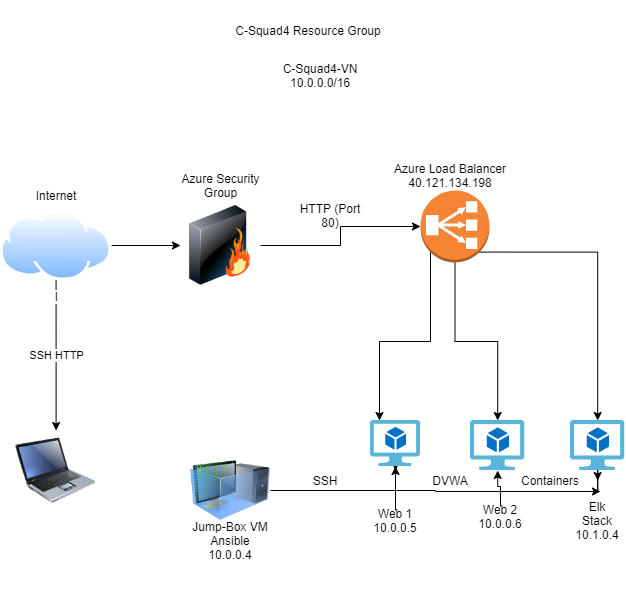

The diagram above was exported from draw.io. Its source (the exported page's mxGraphModel, read from the mxfile embedded in the PNG):
<mxGraphModel dx="1102" dy="614" grid="1" gridSize="10" guides="1" tooltips="1" connect="1" arrows="1" fold="1" page="1" pageScale="1" pageWidth="850" pageHeight="1100" math="0" shadow="0">
  <root>
    <mxCell id="0" />
    <mxCell id="1" parent="0" />
    <mxCell id="fcVTSGSTz0efReq040GM-9" value="SSH HTTP" style="edgeStyle=orthogonalEdgeStyle;rounded=0;orthogonalLoop=1;jettySize=auto;html=1;" parent="1" source="fcVTSGSTz0efReq040GM-1" target="fcVTSGSTz0efReq040GM-2" edge="1">
      <mxGeometry relative="1" as="geometry" />
    </mxCell>
    <mxCell id="fcVTSGSTz0efReq040GM-10" style="edgeStyle=orthogonalEdgeStyle;rounded=0;orthogonalLoop=1;jettySize=auto;html=1;exitX=1;exitY=0.5;exitDx=0;exitDy=0;" parent="1" source="fcVTSGSTz0efReq040GM-1" target="fcVTSGSTz0efReq040GM-3" edge="1">
      <mxGeometry relative="1" as="geometry" />
    </mxCell>
    <mxCell id="fcVTSGSTz0efReq040GM-1" value="I" style="aspect=fixed;perimeter=ellipsePerimeter;html=1;align=center;shadow=0;dashed=0;spacingTop=3;image;image=img/lib/active_directory/internet_cloud.svg;" parent="1" vertex="1">
      <mxGeometry x="100" y="240" width="111.11" height="70" as="geometry" />
    </mxCell>
    <mxCell id="fcVTSGSTz0efReq040GM-2" value="" style="image;html=1;image=img/lib/clip_art/computers/Laptop_128x128.png" parent="1" vertex="1">
      <mxGeometry x="115.56" y="460" width="80" height="80" as="geometry" />
    </mxCell>
    <mxCell id="fcVTSGSTz0efReq040GM-11" style="edgeStyle=orthogonalEdgeStyle;rounded=0;orthogonalLoop=1;jettySize=auto;html=1;exitX=1;exitY=0.5;exitDx=0;exitDy=0;" parent="1" source="fcVTSGSTz0efReq040GM-3" target="EqjQLb1YEfKKWXbKcQEP-1" edge="1">
      <mxGeometry relative="1" as="geometry">
        <mxPoint x="505.5" y="270" as="targetPoint" />
      </mxGeometry>
    </mxCell>
    <mxCell id="fcVTSGSTz0efReq040GM-3" value="" style="image;html=1;image=img/lib/clip_art/networking/Firewall_128x128.png" parent="1" vertex="1">
      <mxGeometry x="280" y="235" width="80" height="80" as="geometry" />
    </mxCell>
    <mxCell id="fcVTSGSTz0efReq040GM-12" style="edgeStyle=orthogonalEdgeStyle;rounded=0;orthogonalLoop=1;jettySize=auto;html=1;exitX=0.145;exitY=0.855;exitDx=0;exitDy=0;exitPerimeter=0;entryX=0.18;entryY=0;entryDx=0;entryDy=0;entryPerimeter=0;" parent="1" source="EqjQLb1YEfKKWXbKcQEP-1" target="fcVTSGSTz0efReq040GM-6" edge="1">
      <mxGeometry relative="1" as="geometry">
        <mxPoint x="502.20000000000005" y="297.6" as="sourcePoint" />
      </mxGeometry>
    </mxCell>
    <mxCell id="fcVTSGSTz0efReq040GM-13" style="edgeStyle=orthogonalEdgeStyle;rounded=0;orthogonalLoop=1;jettySize=auto;html=1;exitX=0.5;exitY=1;exitDx=0;exitDy=0;exitPerimeter=0;" parent="1" source="EqjQLb1YEfKKWXbKcQEP-1" target="fcVTSGSTz0efReq040GM-7" edge="1">
      <mxGeometry relative="1" as="geometry">
        <mxPoint x="555" y="300" as="sourcePoint" />
      </mxGeometry>
    </mxCell>
    <mxCell id="fcVTSGSTz0efReq040GM-14" style="edgeStyle=orthogonalEdgeStyle;rounded=0;orthogonalLoop=1;jettySize=auto;html=1;exitX=0.855;exitY=0.855;exitDx=0;exitDy=0;exitPerimeter=0;" parent="1" source="EqjQLb1YEfKKWXbKcQEP-1" target="fcVTSGSTz0efReq040GM-8" edge="1">
      <mxGeometry relative="1" as="geometry">
        <mxPoint x="607.8" y="297.6" as="sourcePoint" />
      </mxGeometry>
    </mxCell>
    <mxCell id="fcVTSGSTz0efReq040GM-35" style="edgeStyle=orthogonalEdgeStyle;rounded=0;orthogonalLoop=1;jettySize=auto;html=1;" parent="1" source="fcVTSGSTz0efReq040GM-6" edge="1">
      <mxGeometry relative="1" as="geometry">
        <mxPoint x="495" y="500" as="targetPoint" />
      </mxGeometry>
    </mxCell>
    <mxCell id="fcVTSGSTz0efReq040GM-6" value="" style="sketch=0;aspect=fixed;html=1;points=[];align=center;image;fontSize=12;image=img/lib/mscae/Virtual_Machine_2.svg;" parent="1" vertex="1">
      <mxGeometry x="470" y="450" width="50" height="46" as="geometry" />
    </mxCell>
    <mxCell id="fcVTSGSTz0efReq040GM-7" value="" style="sketch=0;aspect=fixed;html=1;points=[];align=center;image;fontSize=12;image=img/lib/mscae/Virtual_Machine_2.svg;" parent="1" vertex="1">
      <mxGeometry x="570" y="450" width="54.35" height="50" as="geometry" />
    </mxCell>
    <mxCell id="fcVTSGSTz0efReq040GM-38" style="edgeStyle=orthogonalEdgeStyle;rounded=0;orthogonalLoop=1;jettySize=auto;html=1;" parent="1" source="fcVTSGSTz0efReq040GM-8" edge="1">
      <mxGeometry relative="1" as="geometry">
        <mxPoint x="697.175" y="510" as="targetPoint" />
      </mxGeometry>
    </mxCell>
    <mxCell id="fcVTSGSTz0efReq040GM-8" value="" style="sketch=0;aspect=fixed;html=1;points=[];align=center;image;fontSize=12;image=img/lib/mscae/Virtual_Machine_2.svg;" parent="1" vertex="1">
      <mxGeometry x="670" y="450" width="54.35" height="50" as="geometry" />
    </mxCell>
    <mxCell id="fcVTSGSTz0efReq040GM-18" value="Azure Security&lt;br&gt;Group" style="text;html=1;resizable=0;autosize=1;align=center;verticalAlign=middle;points=[];fillColor=none;strokeColor=none;rounded=0;" parent="1" vertex="1">
      <mxGeometry x="275" y="200" width="90" height="30" as="geometry" />
    </mxCell>
    <mxCell id="fcVTSGSTz0efReq040GM-21" value="Internet" style="text;html=1;strokeColor=none;fillColor=none;align=center;verticalAlign=middle;whiteSpace=wrap;rounded=0;" parent="1" vertex="1">
      <mxGeometry x="135.56" y="215" width="40" height="20" as="geometry" />
    </mxCell>
    <mxCell id="fcVTSGSTz0efReq040GM-22" value="C-Squad4-VN&lt;br&gt;10.0.0.0/16" style="text;html=1;strokeColor=none;fillColor=none;align=center;verticalAlign=middle;whiteSpace=wrap;rounded=0;" parent="1" vertex="1">
      <mxGeometry x="330" y="80" width="180" height="50" as="geometry" />
    </mxCell>
    <mxCell id="fcVTSGSTz0efReq040GM-23" value="Azure Load Balancer&lt;br&gt;40.121.134.198" style="text;html=1;strokeColor=none;fillColor=none;align=center;verticalAlign=middle;whiteSpace=wrap;rounded=0;" parent="1" vertex="1">
      <mxGeometry x="480" y="195" width="140" height="20" as="geometry" />
    </mxCell>
    <mxCell id="fcVTSGSTz0efReq040GM-25" value="HTTP (Port 80)" style="text;html=1;strokeColor=none;fillColor=none;align=center;verticalAlign=middle;whiteSpace=wrap;rounded=0;" parent="1" vertex="1">
      <mxGeometry x="390" y="235" width="80" height="20" as="geometry" />
    </mxCell>
    <mxCell id="fcVTSGSTz0efReq040GM-34" style="edgeStyle=orthogonalEdgeStyle;rounded=0;orthogonalLoop=1;jettySize=auto;html=1;" parent="1" source="EqjQLb1YEfKKWXbKcQEP-2" edge="1">
      <mxGeometry relative="1" as="geometry">
        <mxPoint x="700" y="521" as="targetPoint" />
      </mxGeometry>
    </mxCell>
    <mxCell id="fcVTSGSTz0efReq040GM-26" value="Jump-Box VM Ansible&lt;br&gt;10.0.0.4" style="text;html=1;strokeColor=none;fillColor=none;align=center;verticalAlign=middle;whiteSpace=wrap;rounded=0;" parent="1" vertex="1">
      <mxGeometry x="280" y="520" width="100" height="100" as="geometry" />
    </mxCell>
    <mxCell id="fcVTSGSTz0efReq040GM-40" value="" style="edgeStyle=orthogonalEdgeStyle;rounded=0;orthogonalLoop=1;jettySize=auto;html=1;" parent="1" source="fcVTSGSTz0efReq040GM-27" target="fcVTSGSTz0efReq040GM-6" edge="1">
      <mxGeometry relative="1" as="geometry" />
    </mxCell>
    <mxCell id="fcVTSGSTz0efReq040GM-27" value="Web 1&lt;br&gt;10.0.0.5" style="text;html=1;strokeColor=none;fillColor=none;align=center;verticalAlign=middle;whiteSpace=wrap;rounded=0;" parent="1" vertex="1">
      <mxGeometry x="475" y="540" width="40" height="20" as="geometry" />
    </mxCell>
    <mxCell id="fcVTSGSTz0efReq040GM-39" style="edgeStyle=orthogonalEdgeStyle;rounded=0;orthogonalLoop=1;jettySize=auto;html=1;" parent="1" source="fcVTSGSTz0efReq040GM-28" target="fcVTSGSTz0efReq040GM-7" edge="1">
      <mxGeometry relative="1" as="geometry" />
    </mxCell>
    <mxCell id="fcVTSGSTz0efReq040GM-28" value="Web 2&lt;br&gt;10.0.0.6" style="text;html=1;strokeColor=none;fillColor=none;align=center;verticalAlign=middle;whiteSpace=wrap;rounded=0;" parent="1" vertex="1">
      <mxGeometry x="580" y="536" width="40" height="20" as="geometry" />
    </mxCell>
    <mxCell id="fcVTSGSTz0efReq040GM-29" value="Elk Stack&lt;br&gt;10.1.0.4" style="text;html=1;strokeColor=none;fillColor=none;align=center;verticalAlign=middle;whiteSpace=wrap;rounded=0;" parent="1" vertex="1">
      <mxGeometry x="677.17" y="540" width="40" height="20" as="geometry" />
    </mxCell>
    <mxCell id="fcVTSGSTz0efReq040GM-30" value="SSH" style="text;html=1;strokeColor=none;fillColor=none;align=center;verticalAlign=middle;whiteSpace=wrap;rounded=0;" parent="1" vertex="1">
      <mxGeometry x="405" y="500" width="40" height="20" as="geometry" />
    </mxCell>
    <mxCell id="fcVTSGSTz0efReq040GM-41" value="DVWA" style="text;html=1;strokeColor=none;fillColor=none;align=center;verticalAlign=middle;whiteSpace=wrap;rounded=0;" parent="1" vertex="1">
      <mxGeometry x="530" y="500" width="40" height="20" as="geometry" />
    </mxCell>
    <mxCell id="fcVTSGSTz0efReq040GM-42" value="Containers" style="text;html=1;strokeColor=none;fillColor=none;align=center;verticalAlign=middle;whiteSpace=wrap;rounded=0;" parent="1" vertex="1">
      <mxGeometry x="630" y="500" width="40" height="20" as="geometry" />
    </mxCell>
    <mxCell id="fcVTSGSTz0efReq040GM-44" value="C-Squad4 Resource Group" style="text;html=1;strokeColor=none;fillColor=none;align=center;verticalAlign=middle;whiteSpace=wrap;rounded=0;" parent="1" vertex="1">
      <mxGeometry x="175.56" y="30" width="464.44" height="60" as="geometry" />
    </mxCell>
    <mxCell id="EqjQLb1YEfKKWXbKcQEP-1" value="" style="outlineConnect=0;dashed=0;verticalLabelPosition=bottom;verticalAlign=top;align=center;html=1;shape=mxgraph.aws3.classic_load_balancer;fillColor=#F58534;gradientColor=none;" vertex="1" parent="1">
      <mxGeometry x="520" y="220" width="69" height="72" as="geometry" />
    </mxCell>
    <mxCell id="EqjQLb1YEfKKWXbKcQEP-2" value="" style="image;html=1;image=img/lib/clip_art/computers/Virtual_Machine_128x128.png" vertex="1" parent="1">
      <mxGeometry x="290" y="480" width="80" height="80" as="geometry" />
    </mxCell>
  </root>
</mxGraphModel>